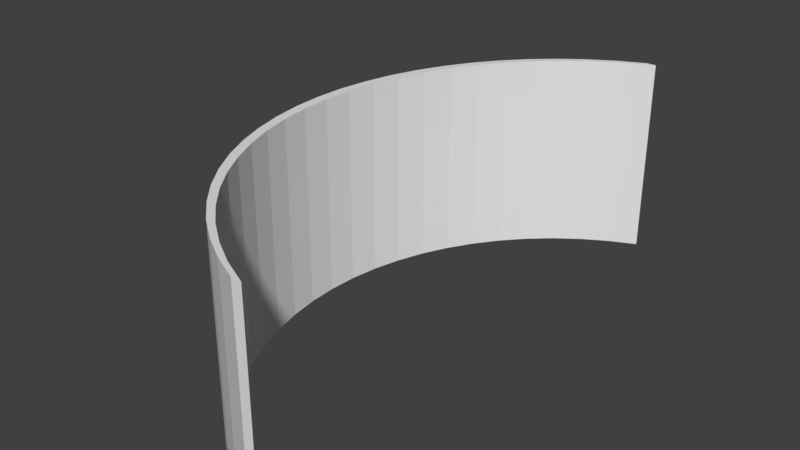 # Source: curved_screen_R3M.blend  (saved by Blender 2.79.0; exported with 4.5.12 LTS)
import bpy
from mathutils import Matrix  # noqa: F401  (used for matrix-valued properties, if any)

bpy.ops.wm.read_factory_settings(use_empty=True)
scene = bpy.context.scene
scene.name = 'Scene'

# ---- collections
col_collection_1 = bpy.data.collections.new('Collection 1'); scene.collection.children.link(col_collection_1)

# ---- materials (node trees are filled in below, after node groups)
mat_material = bpy.data.materials.new('Material')
mat_material.alpha_threshold = 0.0
mat_material.use_transparent_shadow = False
mat_material.roughness = 0.5
mat_material.specular_intensity = 1.0
mat_material.line_color = (0.0, 0.0, 0.0, 1.0)

# ---- material node trees

# ---- world
world_world = bpy.data.worlds.new('World'); scene.world = world_world
world_world.color = (0.05088, 0.05088, 0.05088)
world_world.use_sun_shadow = False
world_world.sun_shadow_jitter_overblur = 0.0
world_world.cycles.sampling_method = 'MANUAL'

# ---- meshes
me_cylinder = bpy.data.meshes.new('Cylinder')
me_cylinder.from_pydata([(-1.148, -2.772, -1.0), (-1.148, -2.772, 1.0), (-1.414, -2.646, -1.0), (-1.414, -2.646, 1.0), (-1.667, -2.494, -1.0), (-1.667, -2.494, 1.0), (-1.903, -2.319, -1.0), (-1.903, -2.319, 1.0), (-2.121, -2.121, -1.0), (-2.121, -2.121, 1.0), (-2.319, -1.903, -1.0), (-2.319, -1.903, 1.0), (-2.494, -1.667, -1.0), (-2.494, -1.667, 1.0), (-2.646, -1.414, -1.0), (-2.646, -1.414, 1.0), (-2.772, -1.148, -1.0), (-2.772, -1.148, 1.0), (-2.871, -0.8709, -1.0), (-2.871, -0.8709, 1.0), (-2.942, -0.5853, -1.0), (-2.942, -0.5853, 1.0), (-2.986, -0.2941, -1.0), (-2.986, -0.2941, 1.0), (-3.0, -1.395e-06, -1.0), (-3.0, -1.395e-06, 1.0), (-2.986, 0.294, -1.0), (-2.986, 0.294, 1.0), (-2.942, 0.5853, -1.0), (-2.942, 0.5853, 1.0), (-2.871, 0.8709, -1.0), (-2.871, 0.8709, 1.0), (-2.772, 1.148, -1.0), (-2.772, 1.148, 1.0), (-2.646, 1.414, -1.0), (-2.646, 1.414, 1.0), (-2.494, 1.667, -1.0), (-2.494, 1.667, 1.0), (-2.319, 1.903, -1.0), (-2.319, 1.903, 1.0), (-2.121, 2.121, -1.0), (-2.121, 2.121, 1.0), (-1.903, 2.319, -1.0), (-1.903, 2.319, 1.0), (-1.667, 2.494, -1.0), (-1.667, 2.494, 1.0), (-1.414, 2.646, -1.0), (-1.414, 2.646, 1.0), (-1.148, 2.772, -1.0), (-1.148, 2.772, 1.0), (-1.148, -2.772, -1.0), (-1.148, -2.772, 1.0), (-1.414, -2.646, -1.0), (-1.414, -2.646, 1.0), (-1.667, -2.494, -1.0), (-1.667, -2.494, 1.0), (-1.903, -2.319, -1.0), (-1.903, -2.319, 1.0), (-2.121, -2.121, -1.0), (-2.121, -2.121, 1.0), (-2.319, -1.903, -1.0), (-2.319, -1.903, 1.0), (-2.494, -1.667, -1.0), (-2.494, -1.667, 1.0), (-2.646, -1.414, -1.0), (-2.646, -1.414, 1.0), (-2.772, -1.148, -1.0), (-2.772, -1.148, 1.0), (-2.871, -0.8709, -1.0), (-2.871, -0.8709, 1.0), (-2.942, -0.5853, -1.0), (-2.942, -0.5853, 1.0), (-2.986, -0.2941, -1.0), (-2.986, -0.2941, 1.0), (-3.0, -1.395e-06, -1.0), (-3.0, -1.395e-06, 1.0), (-2.986, 0.294, -1.0), (-2.986, 0.294, 1.0), (-2.942, 0.5853, -1.0), (-2.942, 0.5853, 1.0), (-2.871, 0.8709, -1.0), (-2.871, 0.8709, 1.0), (-2.772, 1.148, -1.0), (-2.772, 1.148, 1.0), (-2.646, 1.414, -1.0), (-2.646, 1.414, 1.0), (-2.494, 1.667, -1.0), (-2.494, 1.667, 1.0), (-2.319, 1.903, -1.0), (-2.319, 1.903, 1.0), (-2.121, 2.121, -1.0), (-2.121, 2.121, 1.0), (-1.903, 2.319, -1.0), (-1.903, 2.319, 1.0), (-1.667, 2.494, -1.0), (-1.667, 2.494, 1.0), (-1.414, 2.646, -1.0), (-1.414, 2.646, 1.0), (-1.148, 2.772, -1.0), (-1.148, 2.772, 1.0), (-1.048, -2.772, -1.0), (-1.048, -2.772, 1.0), (-1.314, -2.646, -1.0), (-1.314, -2.646, 1.0), (-1.566, -2.494, -1.0), (-1.566, -2.494, 1.0), (-1.803, -2.319, -1.0), (-1.803, -2.319, 1.0), (-2.021, -2.121, -1.0), (-2.021, -2.121, 1.0), (-2.219, -1.903, -1.0), (-2.219, -1.903, 1.0), (-2.394, -1.667, -1.0), (-2.394, -1.667, 1.0), (-2.545, -1.414, -1.0), (-2.545, -1.414, 1.0), (-2.671, -1.148, -1.0), (-2.671, -1.148, 1.0), (-2.77, -0.8709, -1.0), (-2.77, -0.8709, 1.0), (-2.842, -0.5853, -1.0), (-2.842, -0.5853, 1.0), (-2.885, -0.2941, -1.0), (-2.885, -0.2941, 1.0), (-2.899, -1.343e-06, -1.0), (-2.899, -1.343e-06, 1.0), (-2.885, 0.294, -1.0), (-2.885, 0.294, 1.0), (-2.842, 0.5853, -1.0), (-2.842, 0.5853, 1.0), (-2.77, 0.8709, -1.0), (-2.77, 0.8709, 1.0), (-2.671, 1.148, -1.0), (-2.671, 1.148, 1.0), (-2.545, 1.414, -1.0), (-2.545, 1.414, 1.0), (-2.394, 1.667, -1.0), (-2.394, 1.667, 1.0), (-2.219, 1.903, -1.0), (-2.219, 1.903, 1.0), (-2.021, 2.121, -1.0), (-2.021, 2.121, 1.0), (-1.803, 2.319, -1.0), (-1.803, 2.319, 1.0), (-1.566, 2.494, -1.0), (-1.566, 2.494, 1.0), (-1.314, 2.646, -1.0), (-1.314, 2.646, 1.0), (-1.048, 2.772, -1.0), (-1.048, 2.772, 1.0)], [], [(0, 2, 3, 1), (2, 4, 5, 3), (4, 6, 7, 5), (6, 8, 9, 7), (8, 10, 11, 9), (10, 12, 13, 11), (12, 14, 15, 13), (14, 16, 17, 15), (16, 18, 19, 17), (18, 20, 21, 19), (20, 22, 23, 21), (22, 24, 25, 23), (24, 26, 27, 25), (26, 28, 29, 27), (28, 30, 31, 29), (30, 32, 33, 31), (32, 34, 35, 33), (34, 36, 37, 35), (36, 38, 39, 37), (38, 40, 41, 39), (40, 42, 43, 41), (42, 44, 45, 43), (44, 46, 47, 45), (46, 48, 49, 47), (92, 90, 140, 142), (55, 57, 107, 105), (74, 72, 122, 124), (56, 54, 104, 106), (89, 91, 141, 139), (71, 73, 123, 121), (90, 88, 138, 140), (53, 55, 105, 103), (72, 70, 120, 122), (54, 52, 102, 104), (87, 89, 139, 137), (69, 71, 121, 119), (88, 86, 136, 138), (51, 53, 103, 101), (70, 68, 118, 120), (52, 50, 100, 102), (85, 87, 137, 135), (67, 69, 119, 117), (86, 84, 134, 136), (68, 66, 116, 118), (83, 85, 135, 133), (65, 67, 117, 115), (84, 82, 132, 134), (42, 40, 90, 92), (23, 25, 75, 73), (41, 43, 93, 91), (8, 6, 56, 58), (26, 24, 74, 76), (7, 9, 59, 57), (44, 42, 92, 94), (25, 27, 77, 75), (43, 45, 95, 93), (10, 8, 58, 60), (28, 26, 76, 78), (9, 11, 61, 59), (46, 44, 94, 96), (27, 29, 79, 77), (45, 47, 97, 95), (12, 10, 60, 62), (30, 28, 78, 80), (11, 13, 63, 61), (48, 46, 96, 98), (29, 31, 81, 79), (47, 49, 99, 97), (14, 12, 62, 64), (32, 30, 80, 82), (13, 15, 65, 63), (31, 33, 83, 81), (16, 14, 64, 66), (34, 32, 82, 84), (15, 17, 67, 65), (33, 35, 85, 83), (18, 16, 66, 68), (36, 34, 84, 86), (17, 19, 69, 67), (35, 37, 87, 85), (2, 0, 50, 52), (20, 18, 68, 70), (1, 3, 53, 51), (38, 36, 86, 88), (19, 21, 71, 69), (37, 39, 89, 87), (4, 2, 52, 54), (22, 20, 70, 72), (3, 5, 55, 53), (40, 38, 88, 90), (21, 23, 73, 71), (39, 41, 91, 89), (6, 4, 54, 56), (24, 22, 72, 74), (5, 7, 57, 55), (100, 101, 103, 102), (102, 103, 105, 104), (104, 105, 107, 106), (106, 107, 109, 108), (108, 109, 111, 110), (110, 111, 113, 112), (112, 113, 115, 114), (114, 115, 117, 116), (116, 117, 119, 118), (118, 119, 121, 120), (120, 121, 123, 122), (122, 123, 125, 124), (124, 125, 127, 126), (126, 127, 129, 128), (128, 129, 131, 130), (130, 131, 133, 132), (132, 133, 135, 134), (134, 135, 137, 136), (136, 137, 139, 138), (138, 139, 141, 140), (140, 141, 143, 142), (142, 143, 145, 144), (144, 145, 147, 146), (146, 147, 149, 148), (73, 75, 125, 123), (91, 93, 143, 141), (58, 56, 106, 108), (76, 74, 124, 126), (57, 59, 109, 107), (94, 92, 142, 144), (75, 77, 127, 125), (93, 95, 145, 143), (60, 58, 108, 110), (78, 76, 126, 128), (59, 61, 111, 109), (96, 94, 144, 146), (77, 79, 129, 127), (95, 97, 147, 145), (62, 60, 110, 112), (80, 78, 128, 130), (61, 63, 113, 111), (98, 96, 146, 148), (79, 81, 131, 129), (97, 99, 149, 147), (64, 62, 112, 114), (82, 80, 130, 132), (63, 65, 115, 113), (81, 83, 133, 131), (66, 64, 114, 116), (98, 148, 149, 99), (51, 101, 100, 50)])
me_cylinder.materials.append(mat_material)
me_cylinder.use_remesh_preserve_volume = False
me_cylinder.use_remesh_preserve_attributes = False
me_cylinder.use_mirror_vertex_groups = False
me_cylinder.update()

# ---- objects
ob_cylinder = bpy.data.objects.new('Cylinder', me_cylinder)

# ---- transforms, parenting, visibility, modifiers, constraints
ob_cylinder.location = (0.0, 0.0, 0.0)
ob_cylinder.lineart.crease_threshold = 0.0

# ---- collection membership
col_collection_1.objects.link(ob_cylinder)

# ---- scene / render settings (as saved in the file)
scene.frame_start = 1; scene.frame_end = 250; scene.frame_set(1)
scene.render.engine = 'BLENDER_EEVEE_NEXT'
scene.render.resolution_percentage = 50
scene.render.dither_intensity = 0.0
scene.cycles.use_denoising = False
scene.cycles.samples = 128
scene.cycles.sampling_pattern = 'TABULATED_SOBOL'
scene.cycles.use_adaptive_sampling = False
scene.cycles.use_light_tree = False
scene.cycles.blur_glossy = 0.0
scene.cycles.sample_clamp_indirect = 0.0
scene.view_settings.view_transform = 'Standard'
bpy.context.view_layer.update()

# ---- added for rendering (the .blend has no active camera and no usable light): camera, sun
cam_auto = bpy.data.cameras.new('AutoCamera')
cam_auto.lens = 50.0
cam_auto.sensor_width = 36.0
cam_auto.clip_end = 1000.0
ob_auto_camera = bpy.data.objects.new('AutoCamera', cam_auto)
scene.collection.objects.link(ob_auto_camera)
ob_auto_camera.location = (3.72009, -6.89262, 4.59508)
ob_auto_camera.rotation_euler = (1.09748, -7.21219e-08, 0.694738)
scene.camera = ob_auto_camera
light_auto_sun = bpy.data.lights.new('AutoSun', 'SUN')
light_auto_sun.energy = 3.0
light_auto_sun.angle = 0.0523599
ob_auto_sun = bpy.data.objects.new('AutoSun', light_auto_sun)
scene.collection.objects.link(ob_auto_sun)
ob_auto_sun.rotation_euler = (0.872665, 0.174533, 0.523599)
bpy.context.view_layer.update()
